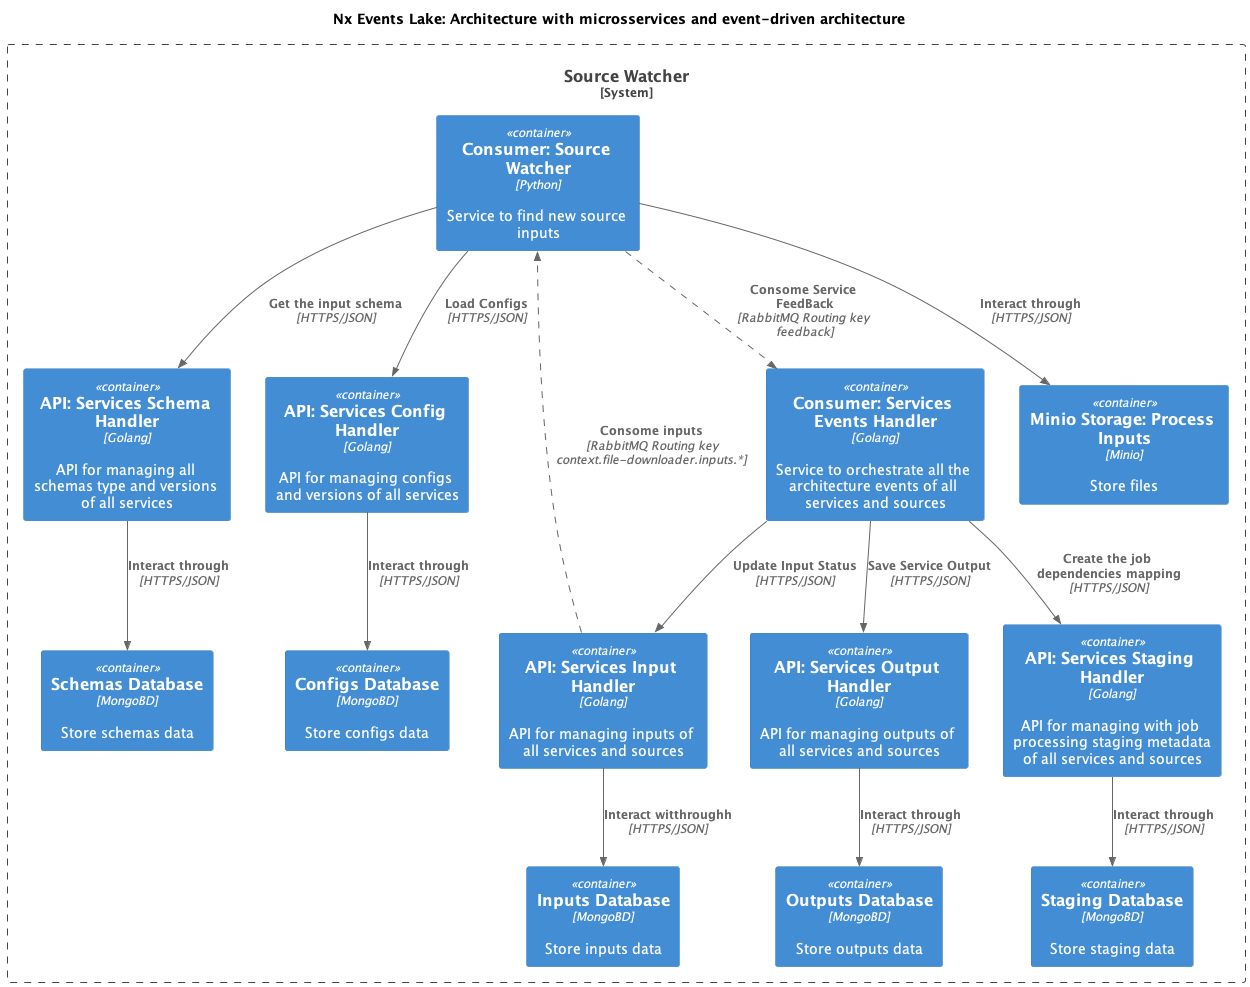

The diagram above was rendered by PlantUML. Its source (embedded in the PNG):
@startuml Architecture
!include https://raw.githubusercontent.com/plantuml-stdlib/C4-PlantUML/master/C4_Container.puml
AddRelTag("async", $lineStyle = DashedLine())
SHOW_PERSON_PORTRAIT()

title "Nx Events Lake: Architecture with microsservices and event-driven architecture"

System_Boundary(gateway, "Source Watcher") {

    Container(schema_handler_api,"API: Services Schema Handler","Golang","API for managing all schemas type and versions of all services")
    Container(config_handler_api,"API: Services Config Handler","Golang","API for managing configs and versions of all services")
    Container(input_handler_api,"API: Services Input Handler","Golang","API for managing inputs of all services and sources")
    Container(output_handler_api,"API: Services Output Handler","Golang","API for managing outputs of all services and sources")
    Container(staging_handler_api,"API: Services Staging Handler","Golang","API for managing with job processing staging metadata of all services and sources")
    Container(events_handler_service,"Consumer: Services Events Handler","Golang","Service to orchestrate all the architecture events of all services and sources")
    Container(source_watcher_service,"Consumer: Source Watcher","Python","Service to find new source inputs")

    Container(inputs_database,"Inputs Database","MongoBD","Store inputs data")
    Rel(input_handler_api,inputs_database,"Interact witthroughh","HTTPS/JSON")

    Container(outputs_database,"Outputs Database","MongoBD","Store outputs data")
    Rel(output_handler_api,outputs_database,"Interact through","HTTPS/JSON")

    Container(configs_database,"Configs Database","MongoBD","Store configs data")
    Rel(config_handler_api,configs_database,"Interact through","HTTPS/JSON")

    Container(schemas_database,"Schemas Database","MongoBD","Store schemas data")
    Rel(schema_handler_api,schemas_database,"Interact through","HTTPS/JSON")

    Container(staging_database,"Staging Database","MongoBD","Store staging data")
    Rel(staging_handler_api,staging_database,"Interact through","HTTPS/JSON")

    Container(minio_storage_landing,"Minio Storage: Process Inputs","Minio","Store files")
    Rel(source_watcher_service,minio_storage_landing,"Interact through","HTTPS/JSON")

    Rel(source_watcher_service,config_handler_api,"Load Configs","HTTPS/JSON")
    Rel(source_watcher_service,schema_handler_api,"Get the input schema","HTTPS/JSON")
    Rel(input_handler_api,source_watcher_service,"Consome inputs","RabbitMQ Routing key context.file-downloader.inputs.*",$tags = "async")

    Rel(source_watcher_service,events_handler_service,"Consome Service FeedBack","RabbitMQ Routing key feedback",$tags = "async")
    Rel(events_handler_service,input_handler_api,"Update Input Status","HTTPS/JSON")
    Rel(events_handler_service,output_handler_api,"Save Service Output","HTTPS/JSON")
    Rel(events_handler_service,staging_handler_api,"Create the job dependencies mapping","HTTPS/JSON")


}
@enduml